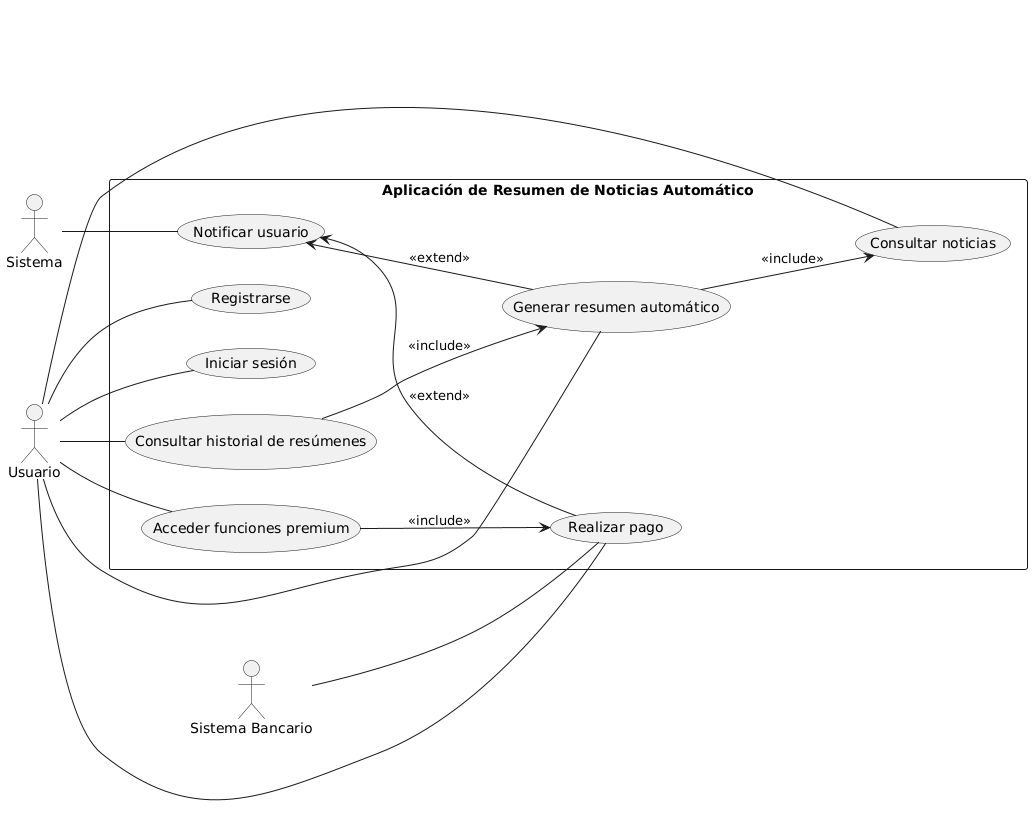

The diagram above was rendered by PlantUML. Its source (embedded in the PNG):
@startuml
left to right direction

actor "Usuario" as U
actor "Sistema" as SYS
actor "Sistema Bancario" as SB

rectangle "Aplicación de Resumen de Noticias Automático" as ARNA {
  (Registrarse) as UC1
  (Iniciar sesión) as UC2
  (Consultar noticias) as UC3
  (Generar resumen automático) as UC4
  (Consultar historial de resúmenes) as UC5
  (Realizar pago) as UC6
  (Acceder funciones premium) as UC7
  (Notificar usuario) as UC8

  UC4 --> UC3 : <<include>>
  UC5 --> UC4 : <<include>>
  UC7 --> UC6 : <<include>>

  UC8 <-- UC6 : <<extend>>
  UC8 <-- UC4 : <<extend>>
}

U -- UC1
U -- UC2
U -- UC3
U -- UC4
U -- UC5
U -- UC6
U -- UC7

SYS -- UC8
SB -- UC6
@enduml